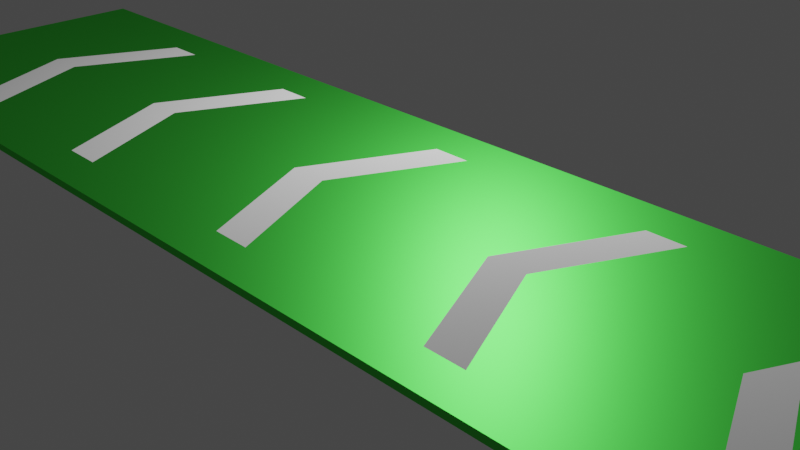 # Source: boostpad.blend  (saved by Blender 4.0.36; exported with 4.5.12 LTS)
import bpy
from mathutils import Matrix  # noqa: F401  (used for matrix-valued properties, if any)

bpy.ops.wm.read_factory_settings(use_empty=True)
scene = bpy.context.scene
scene.name = 'Scene'

# ---- collections
col_collection = bpy.data.collections.new('Collection'); scene.collection.children.link(col_collection)
col_collection_2 = bpy.data.collections.new('Collection 2'); scene.collection.children.link(col_collection_2)

# ---- materials (node trees are filled in below, after node groups)
mat_material_002 = bpy.data.materials.new('Material.002')
mat_material_002.use_transparent_shadow = False

# ---- material node trees
mat_material_002.use_nodes = True; mat_material_002.node_tree.nodes.clear()
_N = mat_material_002.node_tree.nodes; _L = mat_material_002.node_tree.links
n0 = _N.new('ShaderNodeOutputMaterial'); n0.name = 'Material Output'; n0.location = (300, 300)
n1 = _N.new('ShaderNodeBsdfAnisotropic'); n1.name = 'Glossy BSDF'; n1.location = (10, 300)
n1.distribution = 'GGX'
n1.inputs[0].default_value = (0.08583, 0.8, 0.08448, 1.0)
_L.new(n1.outputs[0], n0.inputs[0])
n0.is_active_output = True

# ---- world
world_world = bpy.data.worlds.new('World'); scene.world = world_world
world_world.use_nodes = True; world_world.node_tree.nodes.clear()
_N = world_world.node_tree.nodes; _L = world_world.node_tree.links
n0 = _N.new('ShaderNodeOutputWorld'); n0.name = 'World Output'; n0.location = (300, 300)
n1 = _N.new('ShaderNodeBackground'); n1.name = 'Background'; n1.location = (10, 300)
n1.inputs[0].default_value = (0.05088, 0.05088, 0.05088, 1.0)
_L.new(n1.outputs[0], n0.inputs[0])
n0.is_active_output = True
world_world.color = (0.05088, 0.05088, 0.05088)
world_world.use_sun_shadow = False
world_world.sun_shadow_jitter_overblur = 0.0

# ---- cameras
cam_camera = bpy.data.cameras.new('Camera')
cam_camera.clip_end = 100.0
cam_camera.ortho_scale = 7.314

# ---- lights
light_light = bpy.data.lights.new('Light', 'POINT')
light_light.transmission_factor = 0.0
light_light.use_soft_falloff = False
light_light.energy = 1000.0
light_light.shadow_soft_size = 0.1
light_light.shadow_maximum_resolution = 0.006
light_light.use_absolute_resolution = True

# ---- meshes
me_plane_006 = bpy.data.meshes.new('Plane.006')
me_plane_006.from_pydata([(0.5914, -1.0, 0.0), (1.0, -1.0, 0.0), (0.592, 1.0, 0.0), (1.0, 1.0, 0.0), (0.4051, 0.0, 0.0), (-0.003851, 0.0, 0.0)], [], [(0, 1, 4, 3, 2, 5)])
_uv = me_plane_006.uv_layers.new(name='UVMap')
_uv.uv.foreach_set('vector', [0.0, 0.0, 1.0, 0.0, 1.0, 0.5, 1.0, 1.0, 0.0, 1.0, 0.0, 0.5])
me_plane_006.use_remesh_preserve_volume = False
me_plane_006.use_remesh_preserve_attributes = False
me_plane_006.use_mirror_vertex_groups = False
me_plane_006.update()
me_plane_007 = bpy.data.meshes.new('Plane.007')
me_plane_007.from_pydata([(0.5914, -1.0, 0.0), (1.0, -1.0, 0.0), (0.592, 1.0, 0.0), (1.0, 1.0, 0.0), (0.4051, 0.0, 0.0), (-0.003851, 0.0, 0.0)], [], [(0, 1, 4, 3, 2, 5)])
_uv = me_plane_007.uv_layers.new(name='UVMap')
_uv.uv.foreach_set('vector', [0.0, 0.0, 1.0, 0.0, 1.0, 0.5, 1.0, 1.0, 0.0, 1.0, 0.0, 0.5])
me_plane_007.use_remesh_preserve_volume = False
me_plane_007.use_remesh_preserve_attributes = False
me_plane_007.use_mirror_vertex_groups = False
me_plane_007.update()
me_plane_008 = bpy.data.meshes.new('Plane.008')
me_plane_008.from_pydata([(0.5914, -1.0, 0.0), (1.0, -1.0, 0.0), (0.592, 1.0, 0.0), (1.0, 1.0, 0.0), (0.4051, 0.0, 0.0), (-0.003851, 0.0, 0.0)], [], [(0, 1, 4, 3, 2, 5)])
_uv = me_plane_008.uv_layers.new(name='UVMap')
_uv.uv.foreach_set('vector', [0.0, 0.0, 1.0, 0.0, 1.0, 0.5, 1.0, 1.0, 0.0, 1.0, 0.0, 0.5])
me_plane_008.use_remesh_preserve_volume = False
me_plane_008.use_remesh_preserve_attributes = False
me_plane_008.use_mirror_vertex_groups = False
me_plane_008.update()
me_plane_009 = bpy.data.meshes.new('Plane.009')
me_plane_009.from_pydata([(0.5914, -1.0, 0.0), (1.0, -1.0, 0.0), (0.592, 1.0, 0.0), (1.0, 1.0, 0.0), (0.4051, 0.0, 0.0), (-0.003851, 0.0, 0.0)], [], [(0, 1, 4, 3, 2, 5)])
_uv = me_plane_009.uv_layers.new(name='UVMap')
_uv.uv.foreach_set('vector', [0.0, 0.0, 1.0, 0.0, 1.0, 0.5, 1.0, 1.0, 0.0, 1.0, 0.0, 0.5])
me_plane_009.use_remesh_preserve_volume = False
me_plane_009.use_remesh_preserve_attributes = False
me_plane_009.use_mirror_vertex_groups = False
me_plane_009.update()
me_plane_010 = bpy.data.meshes.new('Plane.010')
me_plane_010.from_pydata([(0.5914, -1.0, 0.0), (1.0, -1.0, 0.0), (0.592, 1.0, 0.0), (1.0, 1.0, 0.0), (0.4051, 0.0, 0.0), (-0.003851, 0.0, 0.0)], [], [(0, 1, 4, 3, 2, 5)])
_uv = me_plane_010.uv_layers.new(name='UVMap')
_uv.uv.foreach_set('vector', [0.0, 0.0, 1.0, 0.0, 1.0, 0.5, 1.0, 1.0, 0.0, 1.0, 0.0, 0.5])
me_plane_010.use_remesh_preserve_volume = False
me_plane_010.use_remesh_preserve_attributes = False
me_plane_010.use_mirror_vertex_groups = False
me_plane_010.update()
me_plane_011 = bpy.data.meshes.new('Plane.011')
me_plane_011.from_pydata([(0.5914, -1.0, 0.0), (1.0, -1.0, 0.0), (0.592, 1.0, 0.0), (1.0, 1.0, 0.0), (0.4051, 0.0, 0.0), (-0.003851, 0.0, 0.0)], [], [(0, 1, 4, 3, 2, 5)])
_uv = me_plane_011.uv_layers.new(name='UVMap')
_uv.uv.foreach_set('vector', [0.0, 0.0, 1.0, 0.0, 1.0, 0.5, 1.0, 1.0, 0.0, 1.0, 0.0, 0.5])
me_plane_011.use_remesh_preserve_volume = False
me_plane_011.use_remesh_preserve_attributes = False
me_plane_011.use_mirror_vertex_groups = False
me_plane_011.update()
me_cube_002 = bpy.data.meshes.new('Cube.002')
me_cube_002.from_pydata([(-1.0, -1.0, -1.0), (-1.0, -1.0, 1.0), (-1.0, 1.0, -1.0), (-1.0, 1.0, 1.0), (1.0, -1.0, -1.0), (1.0, -1.0, 1.0), (1.0, 1.0, -1.0), (1.0, 1.0, 1.0)], [], [(0, 1, 3, 2), (2, 3, 7, 6), (6, 7, 5, 4), (4, 5, 1, 0), (2, 6, 4, 0), (7, 3, 1, 5)])
_uv = me_cube_002.uv_layers.new(name='UVMap')
_uv.uv.foreach_set('vector', [0.375, 0.0, 0.625, 0.0, 0.625, 0.25, 0.375, 0.25, 0.375, 0.25, 0.625, 0.25, 0.625, 0.5, 0.375, 0.5, 0.375, 0.5, 0.625, 0.5, 0.625, 0.75, 0.375, 0.75, 0.375, 0.75, 0.625, 0.75, 0.625, 1.0, 0.375, 1.0, 0.125, 0.5, 0.375, 0.5, 0.375, 0.75, 0.125, 0.75, 0.625, 0.5, 0.875, 0.5, 0.875, 0.75, 0.625, 0.75])
me_cube_002.materials.append(mat_material_002)
me_cube_002.use_remesh_preserve_volume = False
me_cube_002.use_remesh_preserve_attributes = False
me_cube_002.use_mirror_vertex_groups = False
me_cube_002.update()

# ---- objects
ob_light = bpy.data.objects.new('Light', light_light)
ob_camera = bpy.data.objects.new('Camera', cam_camera)
ob_plane_006 = bpy.data.objects.new('Plane.006', me_plane_006)
ob_plane_007 = bpy.data.objects.new('Plane.007', me_plane_007)
ob_plane_008 = bpy.data.objects.new('Plane.008', me_plane_008)
ob_plane_009 = bpy.data.objects.new('Plane.009', me_plane_009)
ob_plane_010 = bpy.data.objects.new('Plane.010', me_plane_010)
ob_plane_011 = bpy.data.objects.new('Plane.011', me_plane_011)
ob_cube_001 = bpy.data.objects.new('Cube.001', me_cube_002)

# ---- transforms, parenting, visibility, modifiers, constraints
ob_light.location = (7.29, 3.702, 4.241)
ob_light.rotation_euler = (0.6503, 0.05522, 0.2884)
ob_light.scale = (0.9654, -0.7543, 0.8681)
ob_light.lock_rotations_4d = False
ob_light.empty_display_type = 'ARROWS'
ob_light.color = (0.0, 0.0, 0.0, 0.0)
ob_light.lineart.crease_threshold = 0.0
ob_camera.location = (-2.983, -5.147, 4.958)
ob_camera.rotation_euler = (1.109, -0.0, -0.763)
ob_camera.lock_rotations_4d = False
ob_camera.empty_display_type = 'ARROWS'
ob_camera.color = (0.0, 0.0, 0.0, 0.0)
ob_camera.display_type = 'WIRE'
ob_camera.lineart.crease_threshold = 0.0
ob_plane_006.location = (3.981, 9.159, 0.04416)
ob_plane_006.rotation_euler = (0.0, -0.0, -1.578)
ob_plane_006.scale = (1.172, 1.53, 1.0)
ob_plane_006.lineart.crease_threshold = 0.0
ob_plane_007.location = (3.981, 6.667, 0.04416)
ob_plane_007.rotation_euler = (0.0, -0.0, -1.578)
ob_plane_007.scale = (1.172, 1.53, 1.0)
ob_plane_007.lineart.crease_threshold = 0.0
ob_plane_008.location = (3.981, 3.822, 0.04416)
ob_plane_008.rotation_euler = (0.0, -0.0, -1.578)
ob_plane_008.scale = (1.172, 1.53, 1.0)
ob_plane_008.lineart.crease_threshold = 0.0
ob_plane_009.location = (3.981, 0.9386, 0.04416)
ob_plane_009.rotation_euler = (0.0, -0.0, -1.578)
ob_plane_009.scale = (1.172, 1.53, 1.0)
ob_plane_009.lineart.crease_threshold = 0.0
ob_plane_010.location = (3.981, -1.757, 0.04416)
ob_plane_010.rotation_euler = (0.0, -0.0, -1.578)
ob_plane_010.scale = (1.172, 1.53, 1.0)
ob_plane_010.lineart.crease_threshold = 0.0
ob_plane_011.location = (3.981, -4.327, 0.04416)
ob_plane_011.rotation_euler = (0.0, -0.0, -1.578)
ob_plane_011.scale = (1.172, 1.53, 1.0)
ob_plane_011.lineart.crease_threshold = 0.0
ob_cube_001.location = (3.996, 2.162, 0.0)
ob_cube_001.rotation_euler = (0.0, -0.0, -1.571)
ob_cube_001.scale = (8.677, 2.052, 0.04381)
ob_cube_001.lineart.crease_threshold = 0.0

# ---- collection membership
col_collection.objects.link(ob_light)
col_collection.objects.link(ob_camera)
col_collection_2.objects.link(ob_plane_006)
col_collection_2.objects.link(ob_plane_007)
col_collection_2.objects.link(ob_plane_008)
col_collection_2.objects.link(ob_plane_009)
col_collection_2.objects.link(ob_plane_010)
col_collection_2.objects.link(ob_plane_011)
col_collection_2.objects.link(ob_cube_001)

# ---- scene / render settings (as saved in the file)
scene.camera = ob_camera
scene.frame_start = 1; scene.frame_end = 250; scene.frame_set(1)
scene.render.engine = 'BLENDER_EEVEE_NEXT'
scene.cycles.use_denoising = False
scene.cycles.samples = 128
scene.cycles.sampling_pattern = 'TABULATED_SOBOL'
scene.cycles.use_adaptive_sampling = False
scene.cycles.use_light_tree = False
scene.view_settings.view_transform = 'Filmic'
bpy.context.view_layer.update()
